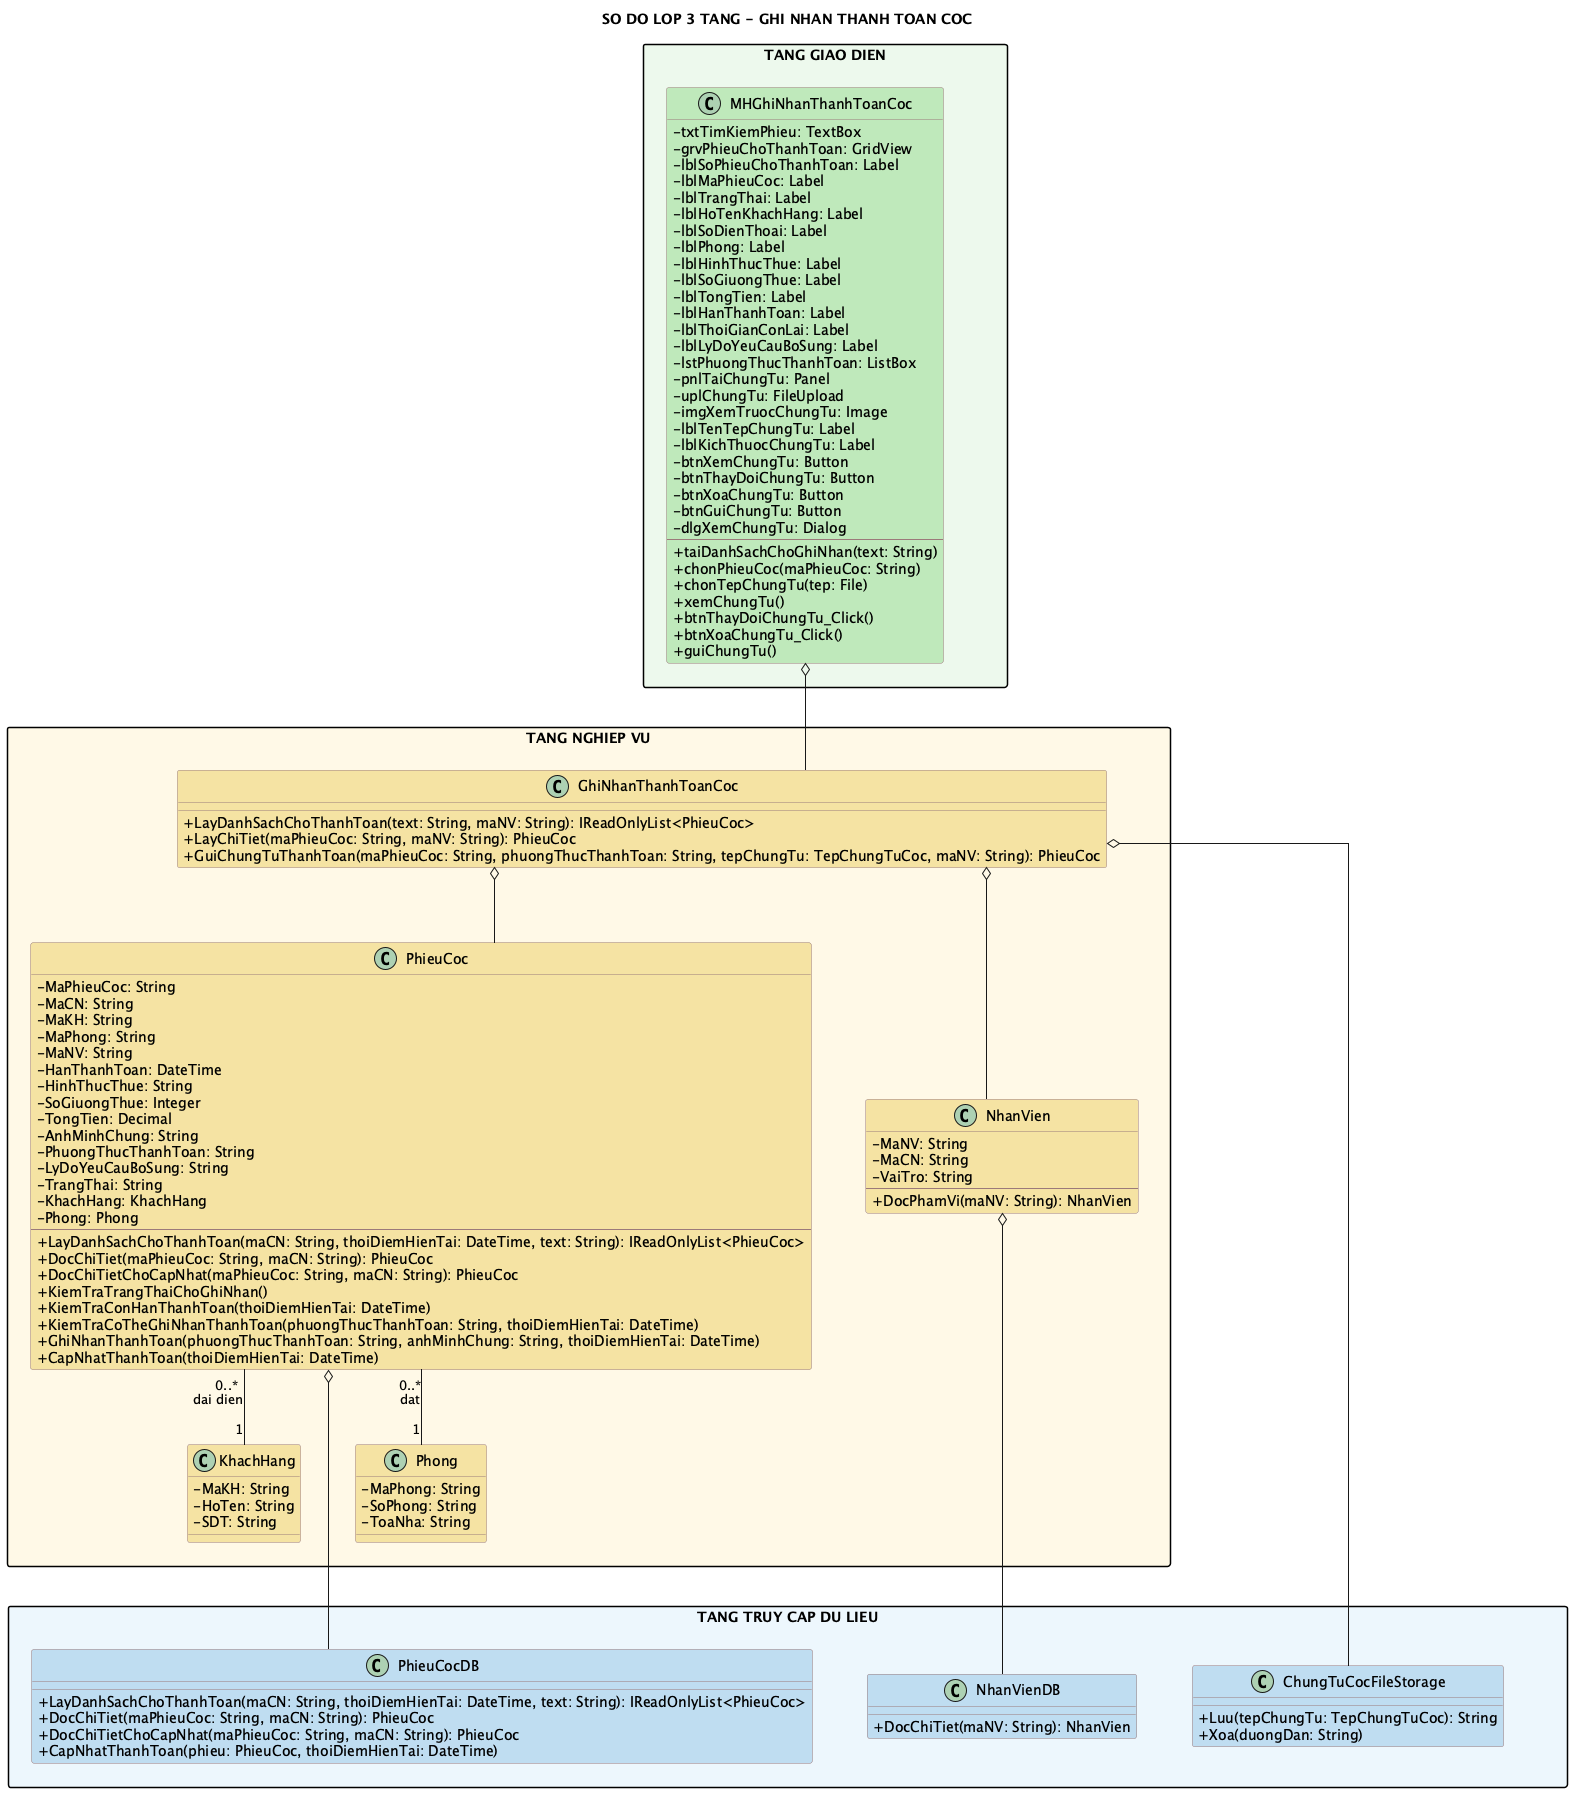

The diagram above was rendered by PlantUML. Its source (embedded in the PNG):
@startuml
title SO DO LOP 3 TANG - GHI NHAN THANH TOAN COC

top to bottom direction
skinparam shadowing false
skinparam linetype ortho
skinparam nodesep 55
skinparam ranksep 75
skinparam packageStyle rectangle
skinparam classAttributeIconSize 0
skinparam class {
  BackgroundColor #FFFACD
  BorderColor #9B7B7B
}

package "TANG GIAO DIEN" as GUI_LAYER #EDF9EC {
  class MHGhiNhanThanhToanCoc #BFE8BA {
    - txtTimKiemPhieu: TextBox
    - grvPhieuChoThanhToan: GridView
    - lblSoPhieuChoThanhToan: Label
    - lblMaPhieuCoc: Label
    - lblTrangThai: Label
    - lblHoTenKhachHang: Label
    - lblSoDienThoai: Label
    - lblPhong: Label
    - lblHinhThucThue: Label
    - lblSoGiuongThue: Label
    - lblTongTien: Label
    - lblHanThanhToan: Label
    - lblThoiGianConLai: Label
    - lblLyDoYeuCauBoSung: Label
    - lstPhuongThucThanhToan: ListBox
    - pnlTaiChungTu: Panel
    - uplChungTu: FileUpload
    - imgXemTruocChungTu: Image
    - lblTenTepChungTu: Label
    - lblKichThuocChungTu: Label
    - btnXemChungTu: Button
    - btnThayDoiChungTu: Button
    - btnXoaChungTu: Button
    - btnGuiChungTu: Button
    - dlgXemChungTu: Dialog
    --
    + taiDanhSachChoGhiNhan(text: String)
    + chonPhieuCoc(maPhieuCoc: String)
    + chonTepChungTu(tep: File)
    + xemChungTu()
    + btnThayDoiChungTu_Click()
    + btnXoaChungTu_Click()
    + guiChungTu()
  }
}

package "TANG NGHIEP VU" as BUS_LAYER #FFF9E6 {
  class GhiNhanThanhToanCoc #F4E3A2 {
    + LayDanhSachChoThanhToan(text: String, maNV: String): IReadOnlyList<PhieuCoc>
    + LayChiTiet(maPhieuCoc: String, maNV: String): PhieuCoc
    + GuiChungTuThanhToan(maPhieuCoc: String, phuongThucThanhToan: String, tepChungTu: TepChungTuCoc, maNV: String): PhieuCoc
  }

  class NhanVien #F4E3A2 {
    - MaNV: String
    - MaCN: String
    - VaiTro: String
    --
    + DocPhamVi(maNV: String): NhanVien
  }

  class PhieuCoc #F4E3A2 {
    - MaPhieuCoc: String
    - MaCN: String
    - MaKH: String
    - MaPhong: String
    - MaNV: String
    - HanThanhToan: DateTime
    - HinhThucThue: String
    - SoGiuongThue: Integer
    - TongTien: Decimal
    - AnhMinhChung: String
    - PhuongThucThanhToan: String
    - LyDoYeuCauBoSung: String
    - TrangThai: String
    - KhachHang: KhachHang
    - Phong: Phong
    --
    + LayDanhSachChoThanhToan(maCN: String, thoiDiemHienTai: DateTime, text: String): IReadOnlyList<PhieuCoc>
    + DocChiTiet(maPhieuCoc: String, maCN: String): PhieuCoc
    + DocChiTietChoCapNhat(maPhieuCoc: String, maCN: String): PhieuCoc
    + KiemTraTrangThaiChoGhiNhan()
    + KiemTraConHanThanhToan(thoiDiemHienTai: DateTime)
    + KiemTraCoTheGhiNhanThanhToan(phuongThucThanhToan: String, thoiDiemHienTai: DateTime)
    + GhiNhanThanhToan(phuongThucThanhToan: String, anhMinhChung: String, thoiDiemHienTai: DateTime)
    + CapNhatThanhToan(thoiDiemHienTai: DateTime)
  }

  class KhachHang #F4E3A2 {
    - MaKH: String
    - HoTen: String
    - SDT: String
  }

  class Phong #F4E3A2 {
    - MaPhong: String
    - SoPhong: String
    - ToaNha: String
  }
}

package "TANG TRUY CAP DU LIEU" as DAL_LAYER #EDF6FC {
  class NhanVienDB #BFDCF0 {
    + DocChiTiet(maNV: String): NhanVien
  }

  class PhieuCocDB #BFDCF0 {
    + LayDanhSachChoThanhToan(maCN: String, thoiDiemHienTai: DateTime, text: String): IReadOnlyList<PhieuCoc>
    + DocChiTiet(maPhieuCoc: String, maCN: String): PhieuCoc
    + DocChiTietChoCapNhat(maPhieuCoc: String, maCN: String): PhieuCoc
    + CapNhatThanhToan(phieu: PhieuCoc, thoiDiemHienTai: DateTime)
  }

  class ChungTuCocFileStorage #BFDCF0 {
    + Luu(tepChungTu: TepChungTuCoc): String
    + Xoa(duongDan: String)
  }
}

MHGhiNhanThanhToanCoc o-- GhiNhanThanhToanCoc
GhiNhanThanhToanCoc o-- PhieuCoc
GhiNhanThanhToanCoc o-- NhanVien
GhiNhanThanhToanCoc o-- ChungTuCocFileStorage
NhanVien o-- NhanVienDB
PhieuCoc o-- PhieuCocDB
PhieuCoc "0..*" -- "1" KhachHang : dai dien
PhieuCoc "0..*" -- "1" Phong : dat


GUI_LAYER -[hidden]down- BUS_LAYER
BUS_LAYER -[hidden]down- DAL_LAYER
GhiNhanThanhToanCoc -[hidden]down- PhieuCocDB
NhanVienDB -[hidden]right- PhieuCocDB
PhieuCocDB -[hidden]right- ChungTuCocFileStorage
Phong -[hidden]down- PhieuCocDB
@enduml